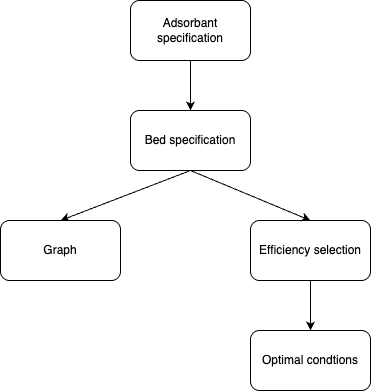

The diagram above was exported from draw.io. Its source (the exported page's mxGraphModel, read from the mxfile embedded in the PNG):
<mxGraphModel dx="728" dy="495" grid="1" gridSize="10" guides="1" tooltips="1" connect="1" arrows="1" fold="1" page="1" pageScale="1" pageWidth="827" pageHeight="1169" math="0" shadow="0">
  <root>
    <mxCell id="0" />
    <mxCell id="1" parent="0" />
    <mxCell id="Xkh8fHBSXAW0HE4afYlt-1" value="Adsorbant specification" style="rounded=1;whiteSpace=wrap;html=1;" vertex="1" parent="1">
      <mxGeometry x="350" y="40" width="120" height="60" as="geometry" />
    </mxCell>
    <mxCell id="Xkh8fHBSXAW0HE4afYlt-2" value="Bed specification" style="rounded=1;whiteSpace=wrap;html=1;" vertex="1" parent="1">
      <mxGeometry x="350" y="150" width="120" height="60" as="geometry" />
    </mxCell>
    <mxCell id="Xkh8fHBSXAW0HE4afYlt-3" value="" style="endArrow=classic;html=1;rounded=0;exitX=0.5;exitY=1;exitDx=0;exitDy=0;entryX=0.5;entryY=0;entryDx=0;entryDy=0;" edge="1" parent="1" source="Xkh8fHBSXAW0HE4afYlt-1" target="Xkh8fHBSXAW0HE4afYlt-2">
      <mxGeometry width="50" height="50" relative="1" as="geometry">
        <mxPoint x="390" y="360" as="sourcePoint" />
        <mxPoint x="440" y="310" as="targetPoint" />
      </mxGeometry>
    </mxCell>
    <mxCell id="Xkh8fHBSXAW0HE4afYlt-4" value="" style="endArrow=classic;html=1;rounded=0;exitX=0.5;exitY=1;exitDx=0;exitDy=0;entryX=0.5;entryY=0;entryDx=0;entryDy=0;" edge="1" parent="1" source="Xkh8fHBSXAW0HE4afYlt-2" target="Xkh8fHBSXAW0HE4afYlt-5">
      <mxGeometry width="50" height="50" relative="1" as="geometry">
        <mxPoint x="390" y="360" as="sourcePoint" />
        <mxPoint x="300" y="280" as="targetPoint" />
      </mxGeometry>
    </mxCell>
    <mxCell id="Xkh8fHBSXAW0HE4afYlt-5" value="Graph" style="rounded=1;whiteSpace=wrap;html=1;" vertex="1" parent="1">
      <mxGeometry x="220" y="260" width="120" height="60" as="geometry" />
    </mxCell>
    <mxCell id="Xkh8fHBSXAW0HE4afYlt-6" value="Efficiency selection" style="rounded=1;whiteSpace=wrap;html=1;" vertex="1" parent="1">
      <mxGeometry x="470" y="260" width="120" height="60" as="geometry" />
    </mxCell>
    <mxCell id="Xkh8fHBSXAW0HE4afYlt-8" value="" style="endArrow=classic;html=1;rounded=0;exitX=0.5;exitY=1;exitDx=0;exitDy=0;entryX=0.5;entryY=0;entryDx=0;entryDy=0;" edge="1" parent="1" source="Xkh8fHBSXAW0HE4afYlt-2" target="Xkh8fHBSXAW0HE4afYlt-6">
      <mxGeometry width="50" height="50" relative="1" as="geometry">
        <mxPoint x="390" y="360" as="sourcePoint" />
        <mxPoint x="440" y="310" as="targetPoint" />
      </mxGeometry>
    </mxCell>
    <mxCell id="Xkh8fHBSXAW0HE4afYlt-9" value="Optimal condtions" style="rounded=1;whiteSpace=wrap;html=1;" vertex="1" parent="1">
      <mxGeometry x="470" y="370" width="120" height="60" as="geometry" />
    </mxCell>
    <mxCell id="Xkh8fHBSXAW0HE4afYlt-10" value="" style="endArrow=classic;html=1;rounded=0;exitX=0.5;exitY=1;exitDx=0;exitDy=0;entryX=0.5;entryY=0;entryDx=0;entryDy=0;" edge="1" parent="1" source="Xkh8fHBSXAW0HE4afYlt-6" target="Xkh8fHBSXAW0HE4afYlt-9">
      <mxGeometry width="50" height="50" relative="1" as="geometry">
        <mxPoint x="390" y="360" as="sourcePoint" />
        <mxPoint x="440" y="310" as="targetPoint" />
      </mxGeometry>
    </mxCell>
  </root>
</mxGraphModel>